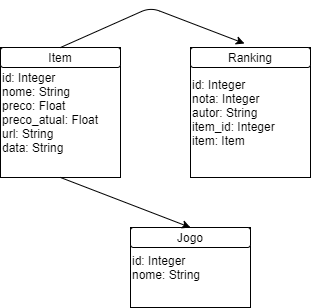

The diagram above was exported from draw.io. Its source (the exported page's mxGraphModel, read from the mxfile embedded in the PNG):
<mxGraphModel dx="1388" dy="771" grid="1" gridSize="10" guides="1" tooltips="1" connect="1" arrows="1" fold="1" page="1" pageScale="1" pageWidth="850" pageHeight="1100" math="0" shadow="0">
  <root>
    <mxCell id="0" />
    <mxCell id="1" parent="0" />
    <mxCell id="1wSlPF8XfnUF2t9Pdqwr-1" value="id: Integer&lt;br&gt;nome: String&lt;br&gt;preco: Float&lt;br&gt;preco_atual: Float&lt;br&gt;url: String&lt;br&gt;data: String" style="rounded=0;whiteSpace=wrap;html=1;align=left;" vertex="1" parent="1">
      <mxGeometry x="230" y="190" width="120" height="130" as="geometry" />
    </mxCell>
    <mxCell id="1wSlPF8XfnUF2t9Pdqwr-2" value="Item" style="rounded=1;whiteSpace=wrap;html=1;" vertex="1" parent="1">
      <mxGeometry x="230" y="190" width="120" height="20" as="geometry" />
    </mxCell>
    <mxCell id="1wSlPF8XfnUF2t9Pdqwr-3" value="id: Integer&lt;br&gt;nota: Integer&lt;br&gt;autor: String&lt;br&gt;item_id: Integer&lt;br&gt;item: Item" style="rounded=0;whiteSpace=wrap;html=1;align=left;" vertex="1" parent="1">
      <mxGeometry x="420" y="190" width="120" height="130" as="geometry" />
    </mxCell>
    <mxCell id="1wSlPF8XfnUF2t9Pdqwr-4" value="Ranking" style="rounded=1;whiteSpace=wrap;html=1;" vertex="1" parent="1">
      <mxGeometry x="420" y="190" width="120" height="20" as="geometry" />
    </mxCell>
    <mxCell id="1wSlPF8XfnUF2t9Pdqwr-6" value="" style="endArrow=classic;html=1;exitX=0.5;exitY=0;exitDx=0;exitDy=0;entryX=0.45;entryY=-0.2;entryDx=0;entryDy=0;entryPerimeter=0;" edge="1" parent="1" source="1wSlPF8XfnUF2t9Pdqwr-2" target="1wSlPF8XfnUF2t9Pdqwr-4">
      <mxGeometry width="50" height="50" relative="1" as="geometry">
        <mxPoint x="370" y="320" as="sourcePoint" />
        <mxPoint x="430" y="160" as="targetPoint" />
        <Array as="points">
          <mxPoint x="380" y="150" />
        </Array>
      </mxGeometry>
    </mxCell>
    <mxCell id="1wSlPF8XfnUF2t9Pdqwr-7" value="id: Integer&lt;br&gt;nome: String&lt;br&gt;" style="rounded=0;whiteSpace=wrap;html=1;align=left;" vertex="1" parent="1">
      <mxGeometry x="360" y="370" width="120" height="80" as="geometry" />
    </mxCell>
    <mxCell id="1wSlPF8XfnUF2t9Pdqwr-8" value="Jogo" style="rounded=1;whiteSpace=wrap;html=1;" vertex="1" parent="1">
      <mxGeometry x="360" y="370" width="120" height="20" as="geometry" />
    </mxCell>
    <mxCell id="1wSlPF8XfnUF2t9Pdqwr-9" value="" style="endArrow=classic;html=1;exitX=0.5;exitY=1;exitDx=0;exitDy=0;entryX=0.5;entryY=0;entryDx=0;entryDy=0;" edge="1" parent="1" source="1wSlPF8XfnUF2t9Pdqwr-1" target="1wSlPF8XfnUF2t9Pdqwr-8">
      <mxGeometry width="50" height="50" relative="1" as="geometry">
        <mxPoint x="400" y="370" as="sourcePoint" />
        <mxPoint x="450" y="320" as="targetPoint" />
      </mxGeometry>
    </mxCell>
  </root>
</mxGraphModel>